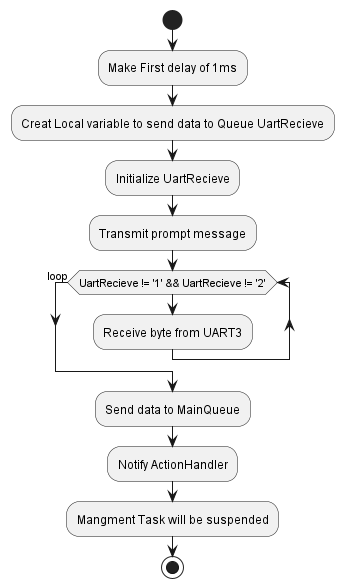

The diagram above was rendered by PlantUML. Its source (embedded in the PNG):
@startuml inline_umlgraph_23.png
  start
  :Make First delay of 1ms;
  :Creat Local variable to send data to Queue UartRecieve;
  :Initialize UartRecieve;
  :Transmit prompt message;
  while (UartRecieve != '1' && UartRecieve != '2')
  :Receive byte from UART3;
  endwhile (loop)
  :Send data to MainQueue;
  :Notify ActionHandler;
  :Mangment Task will be suspended;
  stop 
@enduml